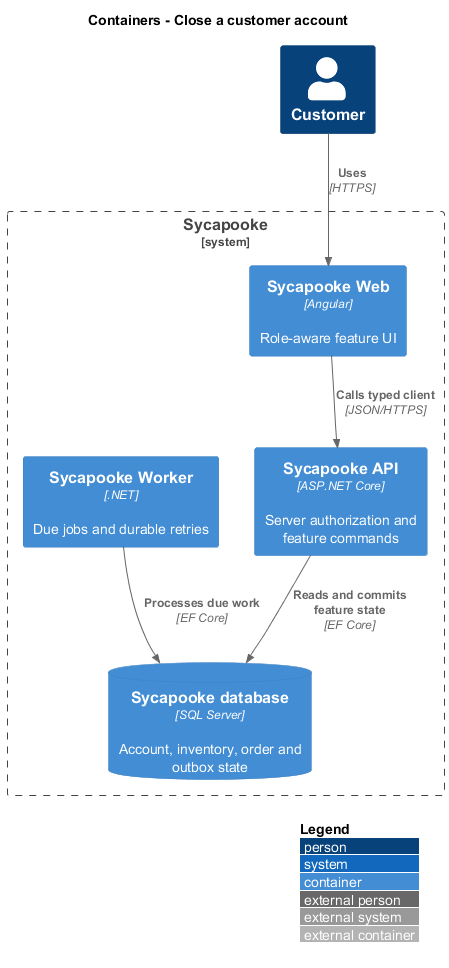

The diagram above was rendered by PlantUML. Its source (embedded in the PNG):
@startuml
!include <C4/C4_Container>
LAYOUT_WITH_LEGEND()
title Containers - Close a customer account
Person(user, "Customer")
System_Boundary(shop, "Sycapooke") {
  Container(web, "Sycapooke Web", "Angular", "Role-aware feature UI")
  Container(api, "Sycapooke API", "ASP.NET Core", "Server authorization and feature commands")
  Container(worker, "Sycapooke Worker", ".NET", "Due jobs and durable retries")
  ContainerDb(db, "Sycapooke database", "SQL Server", "Account, inventory, order and outbox state")
}
Rel(user, web, "Uses", "HTTPS")
Rel(web, api, "Calls typed client", "JSON/HTTPS")
Rel(api, db, "Reads and commits feature state", "EF Core")
Rel(worker, db, "Processes due work", "EF Core")
@enduml